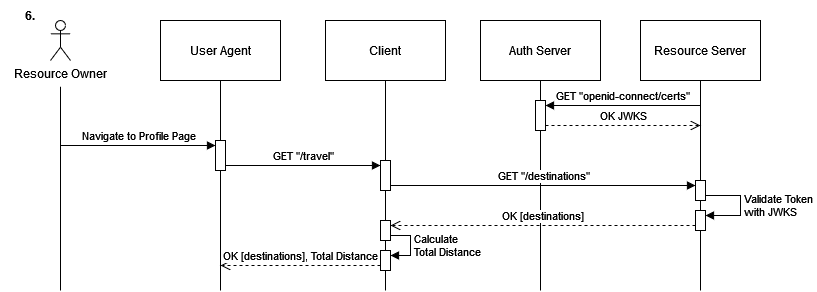

The diagram above was exported from draw.io. Its source (the exported page's mxGraphModel, read from the mxfile embedded in the PNG):
<mxGraphModel dx="174" dy="559" grid="1" gridSize="10" guides="1" tooltips="1" connect="1" arrows="1" fold="1" page="1" pageScale="1" pageWidth="850" pageHeight="1100" math="0" shadow="0">
  <root>
    <mxCell id="0" />
    <mxCell id="1" parent="0" />
    <mxCell id="2" value="User Agent" style="rounded=0;whiteSpace=wrap;html=1;" vertex="1" parent="1">
      <mxGeometry x="1040" y="1130" width="120" height="60" as="geometry" />
    </mxCell>
    <mxCell id="3" value="Client" style="rounded=0;whiteSpace=wrap;html=1;" vertex="1" parent="1">
      <mxGeometry x="1205" y="1130" width="120" height="60" as="geometry" />
    </mxCell>
    <mxCell id="4" value="Auth Server" style="rounded=0;whiteSpace=wrap;html=1;" vertex="1" parent="1">
      <mxGeometry x="1360" y="1130" width="120" height="60" as="geometry" />
    </mxCell>
    <mxCell id="5" value="Resource Server" style="rounded=0;whiteSpace=wrap;html=1;" vertex="1" parent="1">
      <mxGeometry x="1520" y="1130" width="120" height="60" as="geometry" />
    </mxCell>
    <mxCell id="6" value="Resource Owner" style="shape=umlActor;verticalLabelPosition=bottom;verticalAlign=top;html=1;outlineConnect=0;" vertex="1" parent="1">
      <mxGeometry x="930" y="1130" width="20" height="40" as="geometry" />
    </mxCell>
    <mxCell id="7" style="rounded=0;orthogonalLoop=1;jettySize=auto;html=1;endArrow=none;endFill=0;" edge="1" parent="1">
      <mxGeometry relative="1" as="geometry">
        <mxPoint x="940" y="1400" as="targetPoint" />
        <mxPoint x="940" y="1196.25" as="sourcePoint" />
      </mxGeometry>
    </mxCell>
    <mxCell id="8" value="" style="rounded=0;orthogonalLoop=1;jettySize=auto;html=1;endArrow=none;endFill=0;exitX=0.5;exitY=1;exitDx=0;exitDy=0;" edge="1" source="34" parent="1">
      <mxGeometry relative="1" as="geometry">
        <mxPoint x="1265" y="1400" as="targetPoint" />
        <mxPoint x="1265" y="1190.25" as="sourcePoint" />
      </mxGeometry>
    </mxCell>
    <mxCell id="9" value="" style="rounded=0;orthogonalLoop=1;jettySize=auto;html=1;endArrow=none;endFill=0;exitX=0.5;exitY=1;exitDx=0;exitDy=0;" edge="1" source="16" parent="1">
      <mxGeometry relative="1" as="geometry">
        <mxPoint x="1420" y="1400" as="targetPoint" />
        <mxPoint x="1420" y="1190.25" as="sourcePoint" />
      </mxGeometry>
    </mxCell>
    <mxCell id="10" value="" style="rounded=0;orthogonalLoop=1;jettySize=auto;html=1;endArrow=none;endFill=0;exitX=0.5;exitY=1;exitDx=0;exitDy=0;" edge="1" source="19" parent="1">
      <mxGeometry relative="1" as="geometry">
        <mxPoint x="1100" y="1400" as="targetPoint" />
        <mxPoint x="1100" y="1190" as="sourcePoint" />
      </mxGeometry>
    </mxCell>
    <mxCell id="11" value="&lt;b&gt;6.&lt;/b&gt;" style="text;html=1;align=center;verticalAlign=middle;whiteSpace=wrap;rounded=0;" vertex="1" parent="1">
      <mxGeometry x="880" y="1110" width="60" height="30" as="geometry" />
    </mxCell>
    <mxCell id="12" value="" style="rounded=0;orthogonalLoop=1;jettySize=auto;html=1;endArrow=none;endFill=0;exitX=0.5;exitY=1;exitDx=0;exitDy=0;" edge="1" source="28" parent="1">
      <mxGeometry relative="1" as="geometry">
        <mxPoint x="1580" y="1400" as="targetPoint" />
        <mxPoint x="1580" y="1190" as="sourcePoint" />
      </mxGeometry>
    </mxCell>
    <mxCell id="13" value="GET &quot;openid-connect/certs&quot;" style="html=1;verticalAlign=bottom;endArrow=block;curved=0;rounded=0;entryX=1;entryY=0;entryDx=0;entryDy=5;" edge="1" target="16" parent="1">
      <mxGeometry relative="1" as="geometry">
        <mxPoint x="1580" y="1215" as="sourcePoint" />
      </mxGeometry>
    </mxCell>
    <mxCell id="14" value="OK JWKS" style="html=1;verticalAlign=bottom;endArrow=open;dashed=1;endSize=8;curved=0;rounded=0;exitX=1;exitY=1;exitDx=0;exitDy=-5;" edge="1" source="16" parent="1">
      <mxGeometry relative="1" as="geometry">
        <mxPoint x="1580" y="1235" as="targetPoint" />
      </mxGeometry>
    </mxCell>
    <mxCell id="15" value="" style="rounded=0;orthogonalLoop=1;jettySize=auto;html=1;endArrow=none;endFill=0;exitX=0.5;exitY=1;exitDx=0;exitDy=0;" edge="1" source="4" target="16" parent="1">
      <mxGeometry relative="1" as="geometry">
        <mxPoint x="1420" y="1330" as="targetPoint" />
        <mxPoint x="1420" y="1190" as="sourcePoint" />
      </mxGeometry>
    </mxCell>
    <mxCell id="16" value="" style="html=1;points=[[0,0,0,0,5],[0,1,0,0,-5],[1,0,0,0,5],[1,1,0,0,-5]];perimeter=orthogonalPerimeter;outlineConnect=0;targetShapes=umlLifeline;portConstraint=eastwest;newEdgeStyle={&quot;curved&quot;:0,&quot;rounded&quot;:0};" vertex="1" parent="1">
      <mxGeometry x="1415" y="1210" width="10" height="30" as="geometry" />
    </mxCell>
    <mxCell id="17" value="Navigate to Profile Page" style="html=1;verticalAlign=bottom;endArrow=block;curved=0;rounded=0;entryX=0;entryY=0;entryDx=0;entryDy=5;" edge="1" target="19" parent="1">
      <mxGeometry relative="1" as="geometry">
        <mxPoint x="940" y="1255" as="sourcePoint" />
      </mxGeometry>
    </mxCell>
    <mxCell id="18" value="" style="rounded=0;orthogonalLoop=1;jettySize=auto;html=1;endArrow=none;endFill=0;exitX=0.5;exitY=1;exitDx=0;exitDy=0;" edge="1" source="2" target="19" parent="1">
      <mxGeometry relative="1" as="geometry">
        <mxPoint x="1100" y="1390" as="targetPoint" />
        <mxPoint x="1100" y="1190" as="sourcePoint" />
      </mxGeometry>
    </mxCell>
    <mxCell id="19" value="" style="html=1;points=[[0,0,0,0,5],[0,1,0,0,-5],[1,0,0,0,5],[1,1,0,0,-5]];perimeter=orthogonalPerimeter;outlineConnect=0;targetShapes=umlLifeline;portConstraint=eastwest;newEdgeStyle={&quot;curved&quot;:0,&quot;rounded&quot;:0};" vertex="1" parent="1">
      <mxGeometry x="1095" y="1250" width="10" height="30" as="geometry" />
    </mxCell>
    <mxCell id="20" value="GET &quot;/travel&quot;" style="html=1;verticalAlign=bottom;endArrow=block;curved=0;rounded=0;entryX=0;entryY=0;entryDx=0;entryDy=5;exitX=1;exitY=1;exitDx=0;exitDy=-5;exitPerimeter=0;" edge="1" source="19" target="22" parent="1">
      <mxGeometry relative="1" as="geometry">
        <mxPoint x="1160" y="1285" as="sourcePoint" />
      </mxGeometry>
    </mxCell>
    <mxCell id="21" value="" style="rounded=0;orthogonalLoop=1;jettySize=auto;html=1;endArrow=none;endFill=0;exitX=0.5;exitY=1;exitDx=0;exitDy=0;" edge="1" source="3" target="22" parent="1">
      <mxGeometry relative="1" as="geometry">
        <mxPoint x="1265" y="1390" as="targetPoint" />
        <mxPoint x="1265" y="1190" as="sourcePoint" />
      </mxGeometry>
    </mxCell>
    <mxCell id="22" value="" style="html=1;points=[[0,0,0,0,5],[0,1,0,0,-5],[1,0,0,0,5],[1,1,0,0,-5]];perimeter=orthogonalPerimeter;outlineConnect=0;targetShapes=umlLifeline;portConstraint=eastwest;newEdgeStyle={&quot;curved&quot;:0,&quot;rounded&quot;:0};" vertex="1" parent="1">
      <mxGeometry x="1260" y="1270" width="10" height="30" as="geometry" />
    </mxCell>
    <mxCell id="23" value="GET &quot;/destinations&quot;" style="html=1;verticalAlign=bottom;endArrow=block;curved=0;rounded=0;entryX=0;entryY=0;entryDx=0;entryDy=5;exitX=1;exitY=1;exitDx=0;exitDy=-5;exitPerimeter=0;" edge="1" source="22" target="25" parent="1">
      <mxGeometry relative="1" as="geometry">
        <mxPoint x="1505" y="1295" as="sourcePoint" />
      </mxGeometry>
    </mxCell>
    <mxCell id="24" value="" style="rounded=0;orthogonalLoop=1;jettySize=auto;html=1;endArrow=none;endFill=0;exitX=0.5;exitY=1;exitDx=0;exitDy=0;" edge="1" source="5" target="25" parent="1">
      <mxGeometry relative="1" as="geometry">
        <mxPoint x="1580" y="1390" as="targetPoint" />
        <mxPoint x="1580" y="1190" as="sourcePoint" />
      </mxGeometry>
    </mxCell>
    <mxCell id="25" value="" style="html=1;points=[[0,0,0,0,5],[0,1,0,0,-5],[1,0,0,0,5],[1,1,0,0,-5]];perimeter=orthogonalPerimeter;outlineConnect=0;targetShapes=umlLifeline;portConstraint=eastwest;newEdgeStyle={&quot;curved&quot;:0,&quot;rounded&quot;:0};" vertex="1" parent="1">
      <mxGeometry x="1575" y="1290" width="10" height="20" as="geometry" />
    </mxCell>
    <mxCell id="26" value="&lt;div&gt;Validate Token&amp;nbsp;&lt;/div&gt;&lt;div&gt;with JWKS&lt;/div&gt;" style="html=1;align=left;spacingLeft=2;endArrow=block;rounded=0;edgeStyle=orthogonalEdgeStyle;curved=0;rounded=0;entryX=1;entryY=0;entryDx=0;entryDy=5;entryPerimeter=0;exitX=1;exitY=1;exitDx=0;exitDy=-5;exitPerimeter=0;" edge="1" source="25" target="28" parent="1">
      <mxGeometry relative="1" as="geometry">
        <mxPoint x="1610" y="1310" as="sourcePoint" />
        <Array as="points">
          <mxPoint x="1620" y="1305" />
          <mxPoint x="1620" y="1325" />
        </Array>
      </mxGeometry>
    </mxCell>
    <mxCell id="27" value="" style="rounded=0;orthogonalLoop=1;jettySize=auto;html=1;endArrow=none;endFill=0;exitX=0.5;exitY=1;exitDx=0;exitDy=0;" edge="1" source="25" target="28" parent="1">
      <mxGeometry relative="1" as="geometry">
        <mxPoint x="1580" y="1390" as="targetPoint" />
        <mxPoint x="1580" y="1310" as="sourcePoint" />
      </mxGeometry>
    </mxCell>
    <mxCell id="28" value="" style="html=1;points=[[0,0,0,0,5],[0,1,0,0,-5],[1,0,0,0,5],[1,1,0,0,-5]];perimeter=orthogonalPerimeter;outlineConnect=0;targetShapes=umlLifeline;portConstraint=eastwest;newEdgeStyle={&quot;curved&quot;:0,&quot;rounded&quot;:0};" vertex="1" parent="1">
      <mxGeometry x="1575" y="1320" width="10" height="20" as="geometry" />
    </mxCell>
    <mxCell id="29" value="OK [destinations]" style="html=1;verticalAlign=bottom;endArrow=open;dashed=1;endSize=8;curved=0;rounded=0;exitX=0;exitY=1;exitDx=0;exitDy=-5;exitPerimeter=0;entryX=1;entryY=0;entryDx=0;entryDy=5;entryPerimeter=0;" edge="1" source="28" target="31" parent="1">
      <mxGeometry relative="1" as="geometry">
        <mxPoint x="1560" y="1329.88" as="sourcePoint" />
        <mxPoint x="1480" y="1329.88" as="targetPoint" />
      </mxGeometry>
    </mxCell>
    <mxCell id="30" value="" style="rounded=0;orthogonalLoop=1;jettySize=auto;html=1;endArrow=none;endFill=0;exitX=0.5;exitY=1;exitDx=0;exitDy=0;" edge="1" source="22" target="31" parent="1">
      <mxGeometry relative="1" as="geometry">
        <mxPoint x="1265" y="1390" as="targetPoint" />
        <mxPoint x="1265" y="1300" as="sourcePoint" />
      </mxGeometry>
    </mxCell>
    <mxCell id="31" value="" style="html=1;points=[[0,0,0,0,5],[0,1,0,0,-5],[1,0,0,0,5],[1,1,0,0,-5]];perimeter=orthogonalPerimeter;outlineConnect=0;targetShapes=umlLifeline;portConstraint=eastwest;newEdgeStyle={&quot;curved&quot;:0,&quot;rounded&quot;:0};" vertex="1" parent="1">
      <mxGeometry x="1260" y="1330" width="10" height="20" as="geometry" />
    </mxCell>
    <mxCell id="32" value="&lt;div&gt;Calculate&amp;nbsp;&lt;/div&gt;&lt;div&gt;Total Distance&lt;br&gt;&lt;/div&gt;" style="html=1;align=left;spacingLeft=2;endArrow=block;rounded=0;edgeStyle=orthogonalEdgeStyle;curved=0;rounded=0;exitX=1;exitY=1;exitDx=0;exitDy=-5;exitPerimeter=0;entryX=1;entryY=0;entryDx=0;entryDy=5;entryPerimeter=0;" edge="1" source="31" target="34" parent="1">
      <mxGeometry relative="1" as="geometry">
        <mxPoint x="1280" y="1350" as="sourcePoint" />
        <Array as="points">
          <mxPoint x="1290" y="1345" />
          <mxPoint x="1290" y="1365" />
        </Array>
      </mxGeometry>
    </mxCell>
    <mxCell id="33" value="" style="rounded=0;orthogonalLoop=1;jettySize=auto;html=1;endArrow=none;endFill=0;exitX=0.5;exitY=1;exitDx=0;exitDy=0;" edge="1" source="31" target="34" parent="1">
      <mxGeometry relative="1" as="geometry">
        <mxPoint x="1265" y="1410" as="targetPoint" />
        <mxPoint x="1265" y="1350" as="sourcePoint" />
      </mxGeometry>
    </mxCell>
    <mxCell id="34" value="" style="html=1;points=[[0,0,0,0,5],[0,1,0,0,-5],[1,0,0,0,5],[1,1,0,0,-5]];perimeter=orthogonalPerimeter;outlineConnect=0;targetShapes=umlLifeline;portConstraint=eastwest;newEdgeStyle={&quot;curved&quot;:0,&quot;rounded&quot;:0};" vertex="1" parent="1">
      <mxGeometry x="1260" y="1360" width="10" height="20" as="geometry" />
    </mxCell>
    <mxCell id="35" value="OK [destinations], Total Distance" style="html=1;verticalAlign=bottom;endArrow=open;dashed=1;endSize=8;curved=0;rounded=0;exitX=0;exitY=1;exitDx=0;exitDy=-5;exitPerimeter=0;" edge="1" source="34" parent="1">
      <mxGeometry relative="1" as="geometry">
        <mxPoint x="1240" y="1370" as="sourcePoint" />
        <mxPoint x="1100" y="1375" as="targetPoint" />
      </mxGeometry>
    </mxCell>
  </root>
</mxGraphModel>